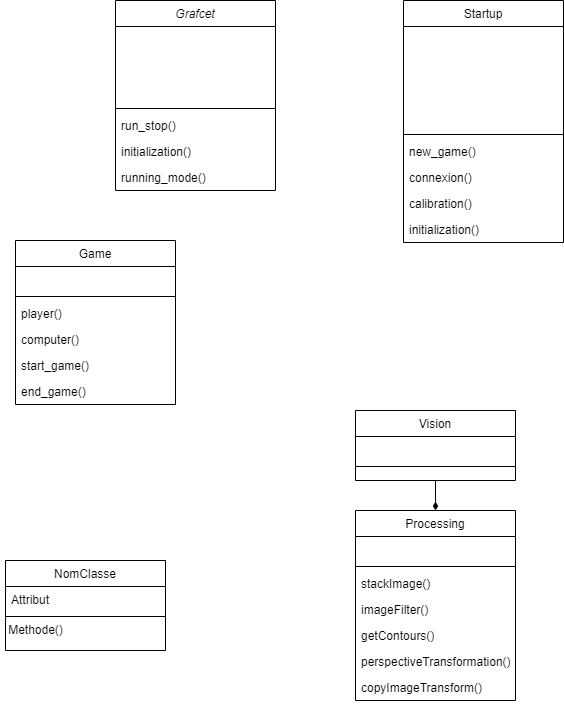

The diagram above was exported from draw.io. Its source (the exported page's mxGraphModel, read from the mxfile embedded in the PNG):
<mxGraphModel dx="1422" dy="762" grid="1" gridSize="10" guides="1" tooltips="1" connect="1" arrows="1" fold="1" page="1" pageScale="1" pageWidth="827" pageHeight="1169" math="0" shadow="0">
  <root>
    <mxCell id="WIyWlLk6GJQsqaUBKTNV-0" />
    <mxCell id="WIyWlLk6GJQsqaUBKTNV-1" parent="WIyWlLk6GJQsqaUBKTNV-0" />
    <mxCell id="zkfFHV4jXpPFQw0GAbJ--0" value="Grafcet" style="swimlane;fontStyle=2;align=center;verticalAlign=top;childLayout=stackLayout;horizontal=1;startSize=26;horizontalStack=0;resizeParent=1;resizeLast=0;collapsible=1;marginBottom=0;rounded=0;shadow=0;strokeWidth=1;" parent="WIyWlLk6GJQsqaUBKTNV-1" vertex="1">
      <mxGeometry x="220" y="120" width="160" height="190" as="geometry">
        <mxRectangle x="230" y="140" width="160" height="26" as="alternateBounds" />
      </mxGeometry>
    </mxCell>
    <mxCell id="zkfFHV4jXpPFQw0GAbJ--1" value=" " style="text;align=left;verticalAlign=top;spacingLeft=4;spacingRight=4;overflow=hidden;rotatable=0;points=[[0,0.5],[1,0.5]];portConstraint=eastwest;" parent="zkfFHV4jXpPFQw0GAbJ--0" vertex="1">
      <mxGeometry y="26" width="160" height="26" as="geometry" />
    </mxCell>
    <mxCell id="zkfFHV4jXpPFQw0GAbJ--2" value=" " style="text;align=left;verticalAlign=top;spacingLeft=4;spacingRight=4;overflow=hidden;rotatable=0;points=[[0,0.5],[1,0.5]];portConstraint=eastwest;rounded=0;shadow=0;html=0;" parent="zkfFHV4jXpPFQw0GAbJ--0" vertex="1">
      <mxGeometry y="52" width="160" height="26" as="geometry" />
    </mxCell>
    <mxCell id="zkfFHV4jXpPFQw0GAbJ--3" value=" " style="text;align=left;verticalAlign=top;spacingLeft=4;spacingRight=4;overflow=hidden;rotatable=0;points=[[0,0.5],[1,0.5]];portConstraint=eastwest;rounded=0;shadow=0;html=0;" parent="zkfFHV4jXpPFQw0GAbJ--0" vertex="1">
      <mxGeometry y="78" width="160" height="26" as="geometry" />
    </mxCell>
    <mxCell id="zkfFHV4jXpPFQw0GAbJ--4" value="" style="line;html=1;strokeWidth=1;align=left;verticalAlign=middle;spacingTop=-1;spacingLeft=3;spacingRight=3;rotatable=0;labelPosition=right;points=[];portConstraint=eastwest;" parent="zkfFHV4jXpPFQw0GAbJ--0" vertex="1">
      <mxGeometry y="104" width="160" height="8" as="geometry" />
    </mxCell>
    <mxCell id="zkfFHV4jXpPFQw0GAbJ--5" value="run_stop()" style="text;align=left;verticalAlign=top;spacingLeft=4;spacingRight=4;overflow=hidden;rotatable=0;points=[[0,0.5],[1,0.5]];portConstraint=eastwest;" parent="zkfFHV4jXpPFQw0GAbJ--0" vertex="1">
      <mxGeometry y="112" width="160" height="26" as="geometry" />
    </mxCell>
    <mxCell id="p_6xiPe_f4zDBK55Zzw4-12" value="initialization()" style="text;align=left;verticalAlign=top;spacingLeft=4;spacingRight=4;overflow=hidden;rotatable=0;points=[[0,0.5],[1,0.5]];portConstraint=eastwest;" vertex="1" parent="zkfFHV4jXpPFQw0GAbJ--0">
      <mxGeometry y="138" width="160" height="26" as="geometry" />
    </mxCell>
    <mxCell id="p_6xiPe_f4zDBK55Zzw4-13" value="running_mode()" style="text;align=left;verticalAlign=top;spacingLeft=4;spacingRight=4;overflow=hidden;rotatable=0;points=[[0,0.5],[1,0.5]];portConstraint=eastwest;" vertex="1" parent="zkfFHV4jXpPFQw0GAbJ--0">
      <mxGeometry y="164" width="160" height="26" as="geometry" />
    </mxCell>
    <mxCell id="zkfFHV4jXpPFQw0GAbJ--6" value="Game" style="swimlane;fontStyle=0;align=center;verticalAlign=top;childLayout=stackLayout;horizontal=1;startSize=26;horizontalStack=0;resizeParent=1;resizeLast=0;collapsible=1;marginBottom=0;rounded=0;shadow=0;strokeWidth=1;" parent="WIyWlLk6GJQsqaUBKTNV-1" vertex="1">
      <mxGeometry x="120" y="360" width="160" height="164" as="geometry">
        <mxRectangle x="130" y="380" width="160" height="26" as="alternateBounds" />
      </mxGeometry>
    </mxCell>
    <mxCell id="zkfFHV4jXpPFQw0GAbJ--8" value=" " style="text;align=left;verticalAlign=top;spacingLeft=4;spacingRight=4;overflow=hidden;rotatable=0;points=[[0,0.5],[1,0.5]];portConstraint=eastwest;rounded=0;shadow=0;html=0;" parent="zkfFHV4jXpPFQw0GAbJ--6" vertex="1">
      <mxGeometry y="26" width="160" height="26" as="geometry" />
    </mxCell>
    <mxCell id="zkfFHV4jXpPFQw0GAbJ--9" value="" style="line;html=1;strokeWidth=1;align=left;verticalAlign=middle;spacingTop=-1;spacingLeft=3;spacingRight=3;rotatable=0;labelPosition=right;points=[];portConstraint=eastwest;" parent="zkfFHV4jXpPFQw0GAbJ--6" vertex="1">
      <mxGeometry y="52" width="160" height="8" as="geometry" />
    </mxCell>
    <mxCell id="zkfFHV4jXpPFQw0GAbJ--10" value="player()" style="text;align=left;verticalAlign=top;spacingLeft=4;spacingRight=4;overflow=hidden;rotatable=0;points=[[0,0.5],[1,0.5]];portConstraint=eastwest;fontStyle=0" parent="zkfFHV4jXpPFQw0GAbJ--6" vertex="1">
      <mxGeometry y="60" width="160" height="26" as="geometry" />
    </mxCell>
    <mxCell id="zkfFHV4jXpPFQw0GAbJ--11" value="computer()" style="text;align=left;verticalAlign=top;spacingLeft=4;spacingRight=4;overflow=hidden;rotatable=0;points=[[0,0.5],[1,0.5]];portConstraint=eastwest;" parent="zkfFHV4jXpPFQw0GAbJ--6" vertex="1">
      <mxGeometry y="86" width="160" height="26" as="geometry" />
    </mxCell>
    <mxCell id="p_6xiPe_f4zDBK55Zzw4-19" value="start_game()" style="text;align=left;verticalAlign=top;spacingLeft=4;spacingRight=4;overflow=hidden;rotatable=0;points=[[0,0.5],[1,0.5]];portConstraint=eastwest;" vertex="1" parent="zkfFHV4jXpPFQw0GAbJ--6">
      <mxGeometry y="112" width="160" height="26" as="geometry" />
    </mxCell>
    <mxCell id="p_6xiPe_f4zDBK55Zzw4-20" value="end_game()" style="text;align=left;verticalAlign=top;spacingLeft=4;spacingRight=4;overflow=hidden;rotatable=0;points=[[0,0.5],[1,0.5]];portConstraint=eastwest;" vertex="1" parent="zkfFHV4jXpPFQw0GAbJ--6">
      <mxGeometry y="138" width="160" height="26" as="geometry" />
    </mxCell>
    <mxCell id="p_6xiPe_f4zDBK55Zzw4-3" style="edgeStyle=orthogonalEdgeStyle;rounded=0;orthogonalLoop=1;jettySize=auto;html=1;exitX=0.5;exitY=1;exitDx=0;exitDy=0;endArrow=diamondThin;endFill=1;strokeWidth=1;startArrow=none;startFill=0;targetPerimeterSpacing=0;" edge="1" parent="WIyWlLk6GJQsqaUBKTNV-1" source="zkfFHV4jXpPFQw0GAbJ--13" target="p_6xiPe_f4zDBK55Zzw4-0">
      <mxGeometry relative="1" as="geometry" />
    </mxCell>
    <mxCell id="zkfFHV4jXpPFQw0GAbJ--13" value="Vision" style="swimlane;fontStyle=0;align=center;verticalAlign=top;childLayout=stackLayout;horizontal=1;startSize=26;horizontalStack=0;resizeParent=1;resizeLast=0;collapsible=1;marginBottom=0;rounded=0;shadow=0;strokeWidth=1;" parent="WIyWlLk6GJQsqaUBKTNV-1" vertex="1">
      <mxGeometry x="460" y="530" width="160" height="70" as="geometry">
        <mxRectangle x="340" y="380" width="170" height="26" as="alternateBounds" />
      </mxGeometry>
    </mxCell>
    <mxCell id="zkfFHV4jXpPFQw0GAbJ--14" value=" " style="text;align=left;verticalAlign=top;spacingLeft=4;spacingRight=4;overflow=hidden;rotatable=0;points=[[0,0.5],[1,0.5]];portConstraint=eastwest;" parent="zkfFHV4jXpPFQw0GAbJ--13" vertex="1">
      <mxGeometry y="26" width="160" height="26" as="geometry" />
    </mxCell>
    <mxCell id="zkfFHV4jXpPFQw0GAbJ--15" value="" style="line;html=1;strokeWidth=1;align=left;verticalAlign=middle;spacingTop=-1;spacingLeft=3;spacingRight=3;rotatable=0;labelPosition=right;points=[];portConstraint=eastwest;" parent="zkfFHV4jXpPFQw0GAbJ--13" vertex="1">
      <mxGeometry y="52" width="160" height="8" as="geometry" />
    </mxCell>
    <mxCell id="zkfFHV4jXpPFQw0GAbJ--17" value="Startup" style="swimlane;fontStyle=0;align=center;verticalAlign=top;childLayout=stackLayout;horizontal=1;startSize=26;horizontalStack=0;resizeParent=1;resizeLast=0;collapsible=1;marginBottom=0;rounded=0;shadow=0;strokeWidth=1;" parent="WIyWlLk6GJQsqaUBKTNV-1" vertex="1">
      <mxGeometry x="508" y="120" width="160" height="242" as="geometry">
        <mxRectangle x="550" y="140" width="160" height="26" as="alternateBounds" />
      </mxGeometry>
    </mxCell>
    <mxCell id="zkfFHV4jXpPFQw0GAbJ--18" value=" " style="text;align=left;verticalAlign=top;spacingLeft=4;spacingRight=4;overflow=hidden;rotatable=0;points=[[0,0.5],[1,0.5]];portConstraint=eastwest;" parent="zkfFHV4jXpPFQw0GAbJ--17" vertex="1">
      <mxGeometry y="26" width="160" height="26" as="geometry" />
    </mxCell>
    <mxCell id="zkfFHV4jXpPFQw0GAbJ--19" value=" " style="text;align=left;verticalAlign=top;spacingLeft=4;spacingRight=4;overflow=hidden;rotatable=0;points=[[0,0.5],[1,0.5]];portConstraint=eastwest;rounded=0;shadow=0;html=0;" parent="zkfFHV4jXpPFQw0GAbJ--17" vertex="1">
      <mxGeometry y="52" width="160" height="26" as="geometry" />
    </mxCell>
    <mxCell id="zkfFHV4jXpPFQw0GAbJ--20" value=" " style="text;align=left;verticalAlign=top;spacingLeft=4;spacingRight=4;overflow=hidden;rotatable=0;points=[[0,0.5],[1,0.5]];portConstraint=eastwest;rounded=0;shadow=0;html=0;" parent="zkfFHV4jXpPFQw0GAbJ--17" vertex="1">
      <mxGeometry y="78" width="160" height="26" as="geometry" />
    </mxCell>
    <mxCell id="zkfFHV4jXpPFQw0GAbJ--21" value=" " style="text;align=left;verticalAlign=top;spacingLeft=4;spacingRight=4;overflow=hidden;rotatable=0;points=[[0,0.5],[1,0.5]];portConstraint=eastwest;rounded=0;shadow=0;html=0;" parent="zkfFHV4jXpPFQw0GAbJ--17" vertex="1">
      <mxGeometry y="104" width="160" height="26" as="geometry" />
    </mxCell>
    <mxCell id="zkfFHV4jXpPFQw0GAbJ--23" value="" style="line;html=1;strokeWidth=1;align=left;verticalAlign=middle;spacingTop=-1;spacingLeft=3;spacingRight=3;rotatable=0;labelPosition=right;points=[];portConstraint=eastwest;" parent="zkfFHV4jXpPFQw0GAbJ--17" vertex="1">
      <mxGeometry y="130" width="160" height="8" as="geometry" />
    </mxCell>
    <mxCell id="zkfFHV4jXpPFQw0GAbJ--24" value="new_game()" style="text;align=left;verticalAlign=top;spacingLeft=4;spacingRight=4;overflow=hidden;rotatable=0;points=[[0,0.5],[1,0.5]];portConstraint=eastwest;" parent="zkfFHV4jXpPFQw0GAbJ--17" vertex="1">
      <mxGeometry y="138" width="160" height="26" as="geometry" />
    </mxCell>
    <mxCell id="zkfFHV4jXpPFQw0GAbJ--25" value="connexion()" style="text;align=left;verticalAlign=top;spacingLeft=4;spacingRight=4;overflow=hidden;rotatable=0;points=[[0,0.5],[1,0.5]];portConstraint=eastwest;" parent="zkfFHV4jXpPFQw0GAbJ--17" vertex="1">
      <mxGeometry y="164" width="160" height="26" as="geometry" />
    </mxCell>
    <mxCell id="p_6xiPe_f4zDBK55Zzw4-10" value="calibration()" style="text;align=left;verticalAlign=top;spacingLeft=4;spacingRight=4;overflow=hidden;rotatable=0;points=[[0,0.5],[1,0.5]];portConstraint=eastwest;rounded=0;shadow=0;html=0;" vertex="1" parent="zkfFHV4jXpPFQw0GAbJ--17">
      <mxGeometry y="190" width="160" height="26" as="geometry" />
    </mxCell>
    <mxCell id="p_6xiPe_f4zDBK55Zzw4-11" value="initialization()" style="text;align=left;verticalAlign=top;spacingLeft=4;spacingRight=4;overflow=hidden;rotatable=0;points=[[0,0.5],[1,0.5]];portConstraint=eastwest;rounded=0;shadow=0;html=0;" vertex="1" parent="zkfFHV4jXpPFQw0GAbJ--17">
      <mxGeometry y="216" width="160" height="26" as="geometry" />
    </mxCell>
    <mxCell id="p_6xiPe_f4zDBK55Zzw4-0" value="Processing" style="swimlane;fontStyle=0;align=center;verticalAlign=top;childLayout=stackLayout;horizontal=1;startSize=26;horizontalStack=0;resizeParent=1;resizeLast=0;collapsible=1;marginBottom=0;rounded=0;shadow=0;strokeWidth=1;" vertex="1" parent="WIyWlLk6GJQsqaUBKTNV-1">
      <mxGeometry x="460" y="630" width="160" height="190" as="geometry">
        <mxRectangle x="340" y="380" width="170" height="26" as="alternateBounds" />
      </mxGeometry>
    </mxCell>
    <mxCell id="p_6xiPe_f4zDBK55Zzw4-1" value=" " style="text;align=left;verticalAlign=top;spacingLeft=4;spacingRight=4;overflow=hidden;rotatable=0;points=[[0,0.5],[1,0.5]];portConstraint=eastwest;" vertex="1" parent="p_6xiPe_f4zDBK55Zzw4-0">
      <mxGeometry y="26" width="160" height="26" as="geometry" />
    </mxCell>
    <mxCell id="p_6xiPe_f4zDBK55Zzw4-2" value="" style="line;html=1;strokeWidth=1;align=left;verticalAlign=middle;spacingTop=-1;spacingLeft=3;spacingRight=3;rotatable=0;labelPosition=right;points=[];portConstraint=eastwest;" vertex="1" parent="p_6xiPe_f4zDBK55Zzw4-0">
      <mxGeometry y="52" width="160" height="8" as="geometry" />
    </mxCell>
    <mxCell id="p_6xiPe_f4zDBK55Zzw4-14" value="stackImage()" style="text;align=left;verticalAlign=top;spacingLeft=4;spacingRight=4;overflow=hidden;rotatable=0;points=[[0,0.5],[1,0.5]];portConstraint=eastwest;" vertex="1" parent="p_6xiPe_f4zDBK55Zzw4-0">
      <mxGeometry y="60" width="160" height="26" as="geometry" />
    </mxCell>
    <mxCell id="p_6xiPe_f4zDBK55Zzw4-15" value="imageFilter()" style="text;align=left;verticalAlign=top;spacingLeft=4;spacingRight=4;overflow=hidden;rotatable=0;points=[[0,0.5],[1,0.5]];portConstraint=eastwest;" vertex="1" parent="p_6xiPe_f4zDBK55Zzw4-0">
      <mxGeometry y="86" width="160" height="26" as="geometry" />
    </mxCell>
    <mxCell id="p_6xiPe_f4zDBK55Zzw4-16" value="getContours()" style="text;align=left;verticalAlign=top;spacingLeft=4;spacingRight=4;overflow=hidden;rotatable=0;points=[[0,0.5],[1,0.5]];portConstraint=eastwest;" vertex="1" parent="p_6xiPe_f4zDBK55Zzw4-0">
      <mxGeometry y="112" width="160" height="26" as="geometry" />
    </mxCell>
    <mxCell id="p_6xiPe_f4zDBK55Zzw4-17" value="perspectiveTransformation()" style="text;align=left;verticalAlign=top;spacingLeft=4;spacingRight=4;overflow=hidden;rotatable=0;points=[[0,0.5],[1,0.5]];portConstraint=eastwest;" vertex="1" parent="p_6xiPe_f4zDBK55Zzw4-0">
      <mxGeometry y="138" width="160" height="26" as="geometry" />
    </mxCell>
    <mxCell id="p_6xiPe_f4zDBK55Zzw4-18" value="copyImageTransform()" style="text;align=left;verticalAlign=top;spacingLeft=4;spacingRight=4;overflow=hidden;rotatable=0;points=[[0,0.5],[1,0.5]];portConstraint=eastwest;" vertex="1" parent="p_6xiPe_f4zDBK55Zzw4-0">
      <mxGeometry y="164" width="160" height="26" as="geometry" />
    </mxCell>
    <mxCell id="p_6xiPe_f4zDBK55Zzw4-6" value="NomClasse" style="swimlane;fontStyle=0;align=center;verticalAlign=top;childLayout=stackLayout;horizontal=1;startSize=26;horizontalStack=0;resizeParent=1;resizeLast=0;collapsible=1;marginBottom=0;rounded=0;shadow=0;strokeWidth=1;" vertex="1" parent="WIyWlLk6GJQsqaUBKTNV-1">
      <mxGeometry x="110" y="680" width="160" height="90" as="geometry">
        <mxRectangle x="340" y="380" width="170" height="26" as="alternateBounds" />
      </mxGeometry>
    </mxCell>
    <mxCell id="p_6xiPe_f4zDBK55Zzw4-7" value="Attribut" style="text;align=left;verticalAlign=top;spacingLeft=4;spacingRight=4;overflow=hidden;rotatable=0;points=[[0,0.5],[1,0.5]];portConstraint=eastwest;" vertex="1" parent="p_6xiPe_f4zDBK55Zzw4-6">
      <mxGeometry y="26" width="160" height="26" as="geometry" />
    </mxCell>
    <mxCell id="p_6xiPe_f4zDBK55Zzw4-8" value="" style="line;html=1;strokeWidth=1;align=left;verticalAlign=middle;spacingTop=-1;spacingLeft=3;spacingRight=3;rotatable=0;labelPosition=right;points=[];portConstraint=eastwest;" vertex="1" parent="p_6xiPe_f4zDBK55Zzw4-6">
      <mxGeometry y="52" width="160" height="8" as="geometry" />
    </mxCell>
    <mxCell id="p_6xiPe_f4zDBK55Zzw4-9" value="Methode()" style="text;html=1;align=center;verticalAlign=middle;resizable=0;points=[];autosize=1;strokeColor=none;fillColor=none;" vertex="1" parent="WIyWlLk6GJQsqaUBKTNV-1">
      <mxGeometry x="105" y="740" width="70" height="20" as="geometry" />
    </mxCell>
  </root>
</mxGraphModel>